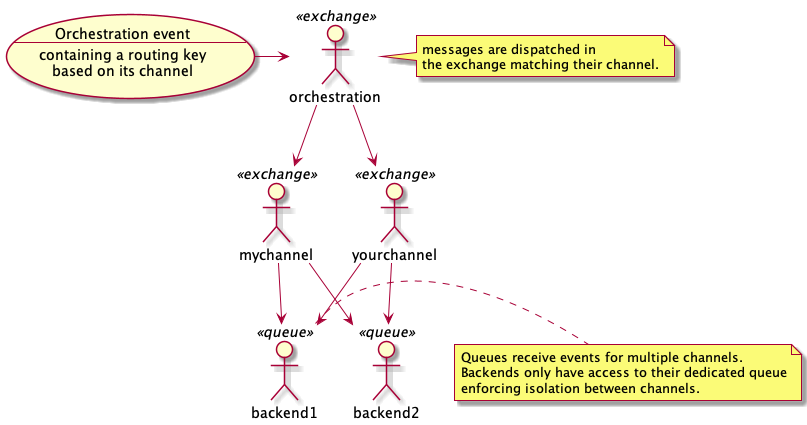

The diagram above was rendered by PlantUML. Its source (embedded in the PNG):
@startuml

usecase oe as "Orchestration event
--
containing a routing key
based on its channel
"

orchestration << exchange >>
mychannel << exchange >>
yourchannel << exchange >>
backend1 << queue >>
backend2 << queue >>

(oe) -> (orchestration)

note right of orchestration
  messages are dispatched in
  the exchange matching their channel.
end note

(orchestration) --> (mychannel)
(orchestration) --> (yourchannel)

(mychannel) --> (backend1)
(mychannel) --> (backend2)
(yourchannel) --> (backend1)
(yourchannel) --> (backend2)

note right of backend1
  Queues receive events for multiple channels.
  Backends only have access to their dedicated queue
  enforcing isolation between channels.
end note

@enduml